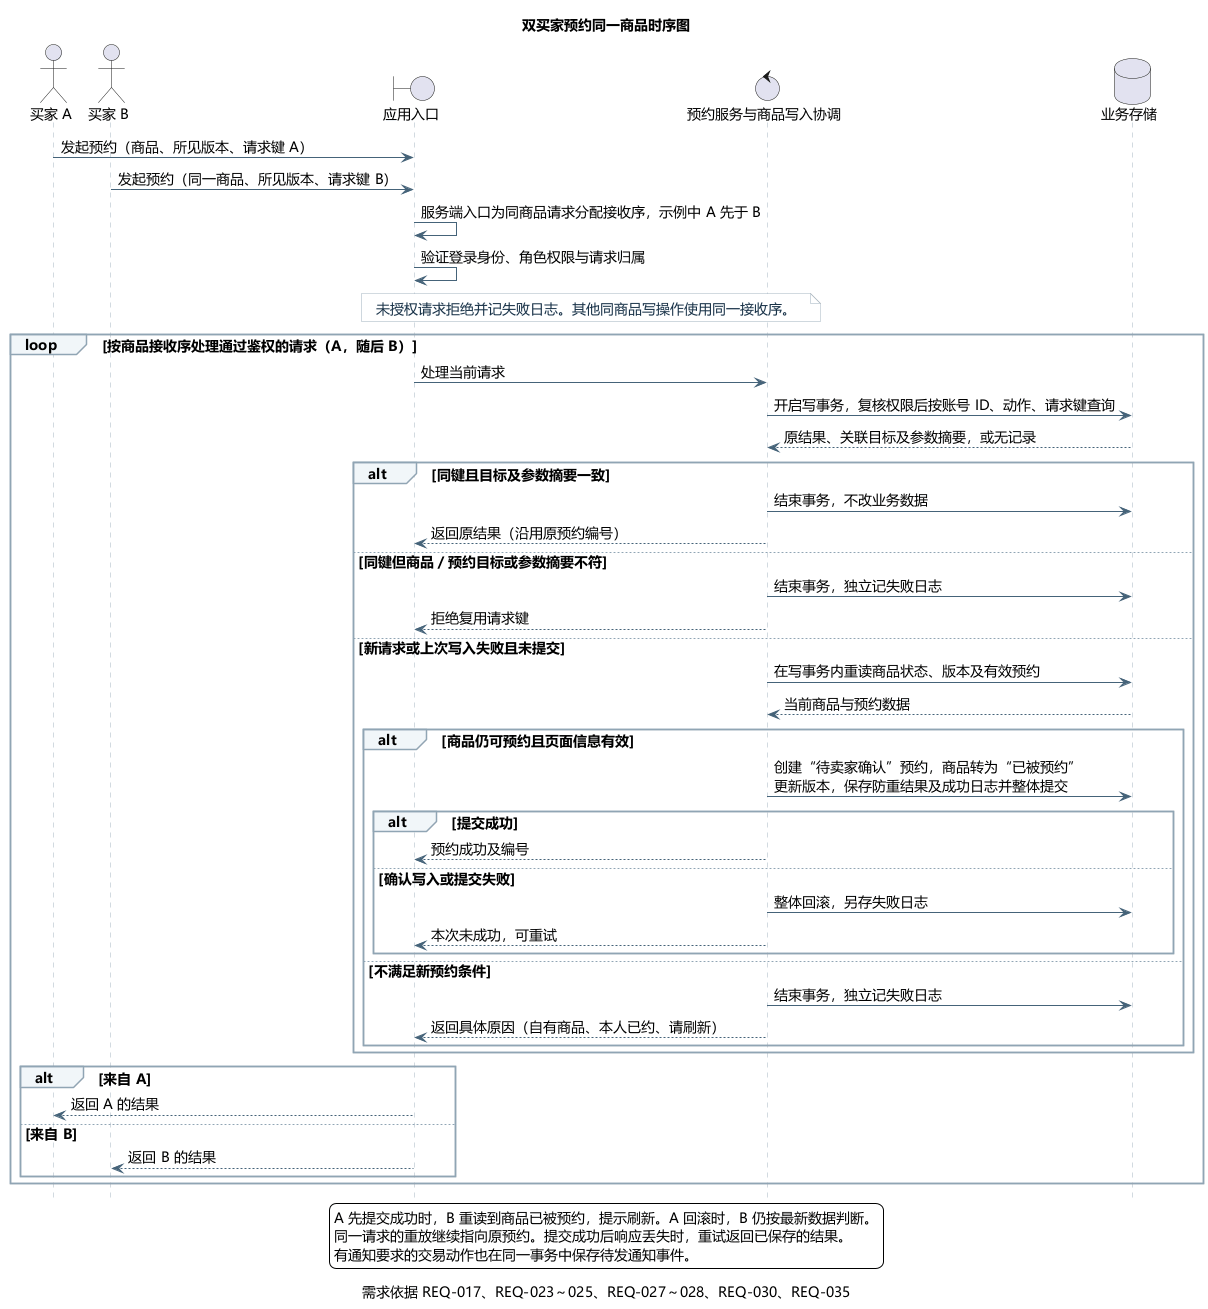

The diagram above was rendered by PlantUML. Its source (embedded in the PNG):
@startuml
title 双买家预约同一商品时序图
caption 需求依据 REQ-017、REQ-023～025、REQ-027～028、REQ-030、REQ-035

skinparam defaultFontName Microsoft YaHei
skinparam defaultFontSize 14
skinparam shadowing false
skinparam backgroundColor #FFFFFF
skinparam ArrowColor #456379
skinparam sequence {
  ParticipantBackgroundColor #EAF4FA
  ParticipantBorderColor #456379
  ParticipantFontColor #193247
  LifeLineBorderColor #A4B4C0
  GroupBorderColor #90A5B4
  GroupBackgroundColor #F1F6F9
}
skinparam note {
  BackgroundColor #F8FAFC
  BorderColor #A4B4C0
  FontColor #193247
}
hide footbox

actor "买家 A" as BuyerA
actor "买家 B" as BuyerB
boundary "应用入口" as Entry
control "预约服务与商品写入协调" as Service
database "业务存储" as Store

BuyerA -> Entry : 发起预约（商品、所见版本、请求键 A）
BuyerB -> Entry : 发起预约（同一商品、所见版本、请求键 B）
Entry -> Entry : 服务端入口为同商品请求分配接收序，示例中 A 先于 B
Entry -> Entry : 验证登录身份、角色权限与请求归属
note over Entry, Service
  未授权请求拒绝并记失败日志。其他同商品写操作使用同一接收序。
end note

loop 按商品接收序处理通过鉴权的请求（A，随后 B）
  Entry -> Service : 处理当前请求
  Service -> Store : 开启写事务，复核权限后按账号 ID、动作、请求键查询
  Store --> Service : 原结果、关联目标及参数摘要，或无记录
  alt 同键且目标及参数摘要一致
    Service -> Store : 结束事务，不改业务数据
    Service --> Entry : 返回原结果（沿用原预约编号）
  else 同键但商品／预约目标或参数摘要不符
    Service -> Store : 结束事务，独立记失败日志
    Service --> Entry : 拒绝复用请求键
  else 新请求或上次写入失败且未提交
    Service -> Store : 在写事务内重读商品状态、版本及有效预约
    Store --> Service : 当前商品与预约数据
    alt 商品仍可预约且页面信息有效
      Service -> Store : 创建“待卖家确认”预约，商品转为“已被预约”\n更新版本，保存防重结果及成功日志并整体提交
      alt 提交成功
        Service --> Entry : 预约成功及编号
      else 确认写入或提交失败
        Service -> Store : 整体回滚，另存失败日志
        Service --> Entry : 本次未成功，可重试
      end
    else 不满足新预约条件
      Service -> Store : 结束事务，独立记失败日志
      Service --> Entry : 返回具体原因（自有商品、本人已约、请刷新）
    end
  end
  alt 来自 A
    Entry --> BuyerA : 返回 A 的结果
  else 来自 B
    Entry --> BuyerB : 返回 B 的结果
  end
end

legend bottom
  A 先提交成功时，B 重读到商品已被预约，提示刷新。A 回滚时，B 仍按最新数据判断。
  同一请求的重放继续指向原预约。提交成功后响应丢失时，重试返回已保存的结果。
  有通知要求的交易动作也在同一事务中保存待发通知事件。
endlegend
@enduml